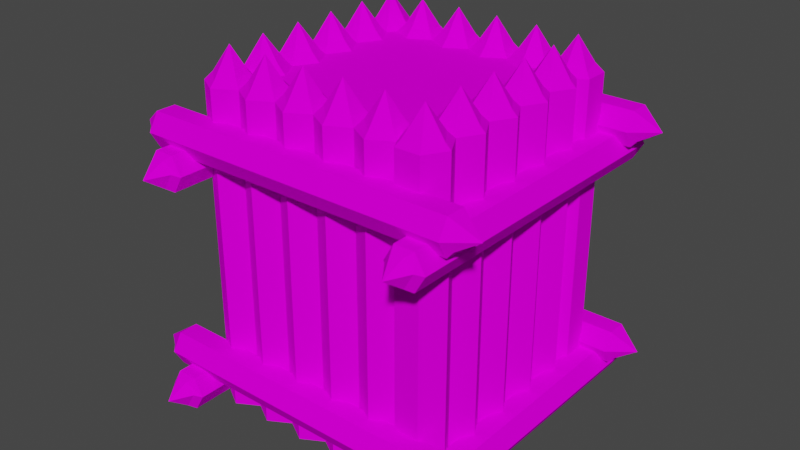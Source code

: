 # Source: LogBox.blend  (saved by Blender 2.80.75; exported with 4.5.12 LTS)
import bpy
from mathutils import Matrix  # noqa: F401  (used for matrix-valued properties, if any)

bpy.ops.wm.read_factory_settings(use_empty=True)
scene = bpy.context.scene
scene.name = 'Scene'

# ---- collections
col_collection = bpy.data.collections.new('Collection'); scene.collection.children.link(col_collection)

# ---- images (referenced by path relative to the original .blend; pixels are not part of the script)
import os
ASSET_DIR = os.environ.get("B2B_ASSET_DIR", "")  # directory of the original .blend (textures are referenced by path, not embedded)
HERE = os.path.dirname(os.path.abspath(__file__))  # packed textures are extracted next to this script under _unpacked/

def load_image(name, relpath, width, height, colorspace="sRGB"):
    """Load a texture the original file referenced (path relative to the .blend, or extracted next to this script)."""
    p = next((c for c in (os.path.join(HERE, relpath), os.path.join(ASSET_DIR, relpath)) if relpath and os.path.exists(c)), "")
    if p:
        img = bpy.data.images.load(p, check_existing=True)
        img.name = name
    else:  # same state as the original file: an image datablock whose file is absent (Cycles renders it pink)
        img = bpy.data.images.new(name, width, height)
        img.source = "FILE"
        img.filepath = "//" + (relpath or name)
    img.colorspace_settings.name = colorspace
    return img
img_colorpalette_png = load_image('ColorPalette.png', 'ColorPalette.png', 1024, 1024, 'sRGB')

# ---- materials (node trees are filled in below, after node groups)
mat_material = bpy.data.materials.new('Material')
mat_material.alpha_threshold = 0.0
mat_material.use_transparent_shadow = False
mat_material.line_color = (0.0, 0.0, 0.0, 1.0)

# ---- material node trees
mat_material.use_nodes = True; mat_material.node_tree.nodes.clear()
_N = mat_material.node_tree.nodes; _L = mat_material.node_tree.links
n0 = _N.new('ShaderNodeOutputMaterial'); n0.name = 'Material Output'; n0.location = (300, 300)
n1 = _N.new('ShaderNodeBsdfDiffuse'); n1.name = 'Diffuse BSDF'; n1.location = (10, 300)
n2 = _N.new('ShaderNodeTexImage'); n2.name = 'Image Texture'; n2.location = (-280, 280)
n2.image = img_colorpalette_png
_L.new(n1.outputs[0], n0.inputs[0])
_L.new(n2.outputs[0], n1.inputs[0])
n0.is_active_output = True

# ---- world
world_world = bpy.data.worlds.new('World'); scene.world = world_world
world_world.use_nodes = True; world_world.node_tree.nodes.clear()
_N = world_world.node_tree.nodes; _L = world_world.node_tree.links
n0 = _N.new('ShaderNodeOutputWorld'); n0.name = 'World Output'; n0.location = (300, 300)
n1 = _N.new('ShaderNodeBackground'); n1.name = 'Background'; n1.location = (10, 300)
n1.inputs[0].default_value = (0.05088, 0.05088, 0.05088, 1.0)
_L.new(n1.outputs[0], n0.inputs[0])
n0.is_active_output = True
world_world.color = (0.05088, 0.05088, 0.05088)
world_world.use_sun_shadow = False
world_world.sun_shadow_jitter_overblur = 0.0

# ---- meshes
me_cube = bpy.data.meshes.new('Cube')
me_cube.from_pydata([(0.45, 0.45, 1.25), (0.45, -0.45, 1.25), (-0.45, 0.45, 1.25), (-0.45, -0.45, 1.25)], [], [(0, 2, 3, 1)])
me_cube.polygons.foreach_set('use_smooth', [True] * 1)
_uv = me_cube.uv_layers.new(name='UVMap')
_uv.uv.foreach_set('vector', [0.08654, 0.9773, 0.07187, 0.9773, 0.07187, 0.9627, 0.08654, 0.9627])
me_cube.materials.append(mat_material)
me_cube.use_remesh_preserve_volume = False
me_cube.use_remesh_preserve_attributes = False
me_cube.use_mirror_vertex_groups = False
me_cube.update()
me_cylinder = bpy.data.meshes.new('Cylinder')
me_cylinder.from_pydata([(0.0, 0.1, 0.0), (0.0, 0.1, 1.3), (0.0866, 0.05, 0.0), (0.0866, 0.05, 1.3), (0.0866, -0.05, 0.0), (0.0866, -0.05, 1.3), (-8.742e-09, -0.1, 0.0), (-8.742e-09, -0.1, 1.3), (-0.0866, -0.05, 0.0), (-0.0866, -0.05, 1.3), (-0.0866, 0.05, 0.0), (-0.0866, 0.05, 1.3), (7.699e-08, -4.967e-09, 1.433), (0.05576, 0.03219, 1.336), (2.702e-08, 0.0649, 1.335), (0.06119, -0.03533, 1.329), (-0.001428, -0.07846, 1.321), (-0.05679, -0.03279, 1.334), (-0.06897, 0.03982, 1.32)], [], [(10, 11, 1, 0), (4, 5, 7, 6), (6, 7, 9, 8), (8, 9, 11, 10), (3, 1, 14, 13), (2, 3, 5, 4), (7, 5, 15, 16), (1, 11, 18, 14), (9, 7, 16, 17), (5, 3, 13, 15), (11, 9, 17, 18), (15, 13, 12), (0, 1, 3, 2), (13, 14, 12), (16, 15, 12), (17, 16, 12), (18, 17, 12), (14, 18, 12)])
_uv = me_cylinder.uv_layers.new(name='UVMap')
_uv.uv.foreach_set('vector', [0.1252, 0.966, 0.1463, 0.9728, 0.1417, 0.9643, 0.1252, 0.9791, 0.1481, 0.9791, 0.1271, 0.9722, 0.1315, 0.9809, 0.1481, 0.966, 0.1481, 0.966, 0.1315, 0.9809, 0.1412, 0.9811, 0.1366, 0.9594, 0.1366, 0.9594, 0.1412, 0.9811, 0.1463, 0.9728, 0.1252, 0.966, 0.1321, 0.9639, 0.1417, 0.9643, 0.1393, 0.9685, 0.1344, 0.9682, 0.1367, 0.9857, 0.1321, 0.9639, 0.1271, 0.9722, 0.1481, 0.9791, 0.1315, 0.9809, 0.1271, 0.9722, 0.1312, 0.9723, 0.1332, 0.9783, 0.1417, 0.9643, 0.1463, 0.9728, 0.1433, 0.9728, 0.1393, 0.9685, 0.1412, 0.9811, 0.1315, 0.9809, 0.1332, 0.9783, 0.1388, 0.9769, 0.1271, 0.9722, 0.1321, 0.9639, 0.1344, 0.9682, 0.1312, 0.9723, 0.1463, 0.9728, 0.1412, 0.9811, 0.1388, 0.9769, 0.1433, 0.9728, 0.2016, 0.9835, 0.1912, 0.9884, 0.1912, 0.9775, 0.1252, 0.9791, 0.1417, 0.9643, 0.1321, 0.9639, 0.1367, 0.9857, 0.1912, 0.9884, 0.1816, 0.983, 0.1912, 0.9775, 0.2027, 0.9706, 0.2016, 0.9835, 0.1912, 0.9775, 0.1912, 0.9663, 0.2027, 0.9706, 0.1912, 0.9775, 0.1794, 0.9707, 0.1912, 0.9663, 0.1912, 0.9775, 0.1816, 0.983, 0.1794, 0.9707, 0.1912, 0.9775])
me_cylinder.materials.append(mat_material)
me_cylinder.use_remesh_preserve_volume = False
me_cylinder.use_remesh_preserve_attributes = False
me_cylinder.use_mirror_vertex_groups = False
me_cylinder.update()
me_cylinder_003 = bpy.data.meshes.new('Cylinder.003')
me_cylinder_003.from_pydata([(-1.177, -0.07156, -0.2337), (-1.107, -0.03156, 1.054), (-1.177, -0.1516, -0.2337), (-1.038, -0.07156, 1.054), (-1.107, -0.1916, -0.2337), (-1.038, -0.1516, 1.054), (-1.038, -0.1516, -0.2337), (-1.107, -0.1916, 1.054), (-1.038, -0.07156, -0.2337), (-1.177, -0.1516, 1.054), (-1.107, -0.03156, -0.2337), (-1.177, -0.07156, 1.054), (-1.107, -0.1116, 1.154), (-1.107, -0.1116, -0.3337), (-1.277, 1.084, -0.07156), (-1.207, -0.2038, -0.03156), (-1.277, 1.084, -0.1516), (-1.138, -0.2038, -0.07156), (-1.207, 1.084, -0.1916), (-1.138, -0.2038, -0.1516), (-1.138, 1.084, -0.1516), (-1.207, -0.2038, -0.1916), (-1.138, 1.084, -0.07156), (-1.277, -0.2038, -0.1516), (-1.207, 1.084, -0.03156), (-1.277, -0.2038, -0.07156), (-1.207, -0.3038, -0.1116), (-1.207, 1.184, -0.1116), (-1.277, 1.084, 0.9216), (-1.207, -0.2038, 0.8816), (-1.277, 1.084, 1.002), (-1.138, -0.2038, 0.9216), (-1.207, 1.084, 1.042), (-1.138, -0.2038, 1.002), (-1.138, 1.084, 1.002), (-1.207, -0.2038, 1.042), (-1.138, 1.084, 0.9216), (-1.277, -0.2038, 1.002), (-1.207, 1.084, 0.8816), (-1.277, -0.2038, 0.9216), (-1.207, -0.3038, 0.9616), (-1.207, 1.184, 0.9616), (-1.177, 0.9216, -0.2337), (-1.107, 0.8816, 1.054), (-1.177, 1.002, -0.2337), (-1.038, 0.9216, 1.054), (-1.107, 1.042, -0.2337), (-1.038, 1.002, 1.054), (-1.038, 1.002, -0.2337), (-1.107, 1.042, 1.054), (-1.038, 0.9216, -0.2337), (-1.177, 1.002, 1.054), (-1.107, 0.8816, -0.2337), (-1.177, 0.9216, 1.054), (-1.107, 0.9616, 1.154), (-1.107, 0.9616, -0.3337), (-0.3567, 1.084, -0.07156), (-0.2875, -0.2038, -0.03156), (-0.3567, 1.084, -0.1516), (-0.2182, -0.2038, -0.07156), (-0.2875, 1.084, -0.1916), (-0.2182, -0.2038, -0.1516), (-0.2182, 1.084, -0.1516), (-0.2875, -0.2038, -0.1916), (-0.2182, 1.084, -0.07156), (-0.3567, -0.2038, -0.1516), (-0.2875, 1.084, -0.03156), (-0.3567, -0.2038, -0.07156), (-0.2875, -0.3038, -0.1116), (-0.2875, 1.184, -0.1116), (-0.3567, 1.084, 0.9216), (-0.2875, -0.2038, 0.8816), (-0.3567, 1.084, 1.002), (-0.2182, -0.2038, 0.9216), (-0.2875, 1.084, 1.042), (-0.2182, -0.2038, 1.002), (-0.2182, 1.084, 1.002), (-0.2875, -0.2038, 1.042), (-0.2182, 1.084, 0.9216), (-0.3567, -0.2038, 1.002), (-0.2875, 1.084, 0.8816), (-0.3567, -0.2038, 0.9216), (-0.2875, -0.3038, 0.9616), (-0.2875, 1.184, 0.9616), (-0.2567, -0.07156, -0.2337), (-0.1875, -0.03156, 1.054), (-0.2567, -0.1516, -0.2337), (-0.1182, -0.07156, 1.054), (-0.1875, -0.1916, -0.2337), (-0.1182, -0.1516, 1.054), (-0.1182, -0.1516, -0.2337), (-0.1875, -0.1916, 1.054), (-0.1182, -0.07156, -0.2337), (-0.2567, -0.1516, 1.054), (-0.1875, -0.03156, -0.2337), (-0.2567, -0.07156, 1.054), (-0.1875, -0.1116, 1.154), (-0.1875, -0.1116, -0.3337), (-0.2567, 0.9216, -0.2337), (-0.1875, 0.8816, 1.054), (-0.2567, 1.002, -0.2337), (-0.1182, 0.9216, 1.054), (-0.1875, 1.042, -0.2337), (-0.1182, 1.002, 1.054), (-0.1182, 1.002, -0.2337), (-0.1875, 1.042, 1.054), (-0.1182, 0.9216, -0.2337), (-0.2567, 1.002, 1.054), (-0.1875, 0.8816, -0.2337), (-0.2567, 0.9216, 1.054), (-0.1875, 0.9616, 1.154), (-0.1875, 0.9616, -0.3337), (-1.065, -0.07484, 1.077), (-1.107, -0.0466, 1.073), (-1.054, -0.1299, 1.077), (-1.164, -0.07908, -0.2525), (-1.118, -0.05648, -0.2572), (-1.118, -0.1666, 1.077), (-1.16, -0.1299, -0.2572), (-1.118, -0.1666, -0.2572), (-1.16, -0.1299, 1.077), (-1.054, -0.1299, -0.2572), (-1.065, -0.07484, -0.2572), (-1.164, -0.07908, 1.073), (-1.154, -0.2273, -0.0932), (-1.218, -0.2273, -0.05648), (-1.165, -0.2273, -0.1483), (-1.25, 1.123, -0.08708), (-1.218, 1.107, -0.05648), (-1.207, -0.2226, -0.1765), (-1.25, 1.123, -0.136), (-1.218, 1.107, -0.1666), (-1.264, -0.2226, -0.144), (-1.165, 1.107, -0.1483), (-1.165, 1.123, -0.08708), (-1.264, -0.2226, -0.07908), (-1.165, -0.2273, 0.9248), (-1.207, -0.2226, 0.8966), (-1.154, -0.2273, 0.9799), (-1.25, 1.123, 0.9371), (-1.218, 1.107, 0.9065), (-1.218, -0.2273, 1.017), (-1.25, 1.123, 0.986), (-1.218, 1.107, 1.017), (-1.264, -0.2226, 0.994), (-1.165, 1.123, 0.986), (-1.165, 1.107, 0.9248), (-1.264, -0.2226, 0.9291), (-1.054, 0.9432, 1.077), (-1.118, 0.9065, 1.077), (-1.065, 0.9983, 1.077), (-1.16, 0.9432, -0.2572), (-1.118, 0.9065, -0.2572), (-1.107, 1.027, 1.073), (-1.164, 0.994, -0.2525), (-1.118, 1.017, -0.2572), (-1.164, 0.994, 1.073), (-1.065, 0.9983, -0.2572), (-1.054, 0.9432, -0.2572), (-1.16, 0.9432, 1.077), (-0.2981, -0.2273, -0.05648), (-0.2451, -0.2273, -0.1483), (-0.3299, 1.123, -0.08708), (-0.2981, 1.107, -0.05648), (-0.2875, -0.2226, -0.1765), (-0.3299, 1.123, -0.136), (-0.2981, 1.107, -0.1666), (-0.3437, -0.2226, -0.144), (-0.2451, 1.107, -0.1483), (-0.2451, 1.123, -0.08708), (-0.3437, -0.2226, -0.07908), (-0.2451, -0.2273, 0.9248), (-0.2875, -0.2226, 0.8966), (-0.2345, -0.2273, 0.9799), (-0.3299, 1.123, 0.9371), (-0.2981, 1.107, 0.9065), (-0.2981, -0.2273, 1.017), (-0.3299, 1.123, 0.986), (-0.2981, 1.107, 1.017), (-0.3437, -0.2226, 0.994), (-0.2451, 1.123, 0.986), (-0.2451, 1.107, 0.9248), (-0.3437, -0.2226, 0.9291), (-0.1451, -0.07484, 1.077), (-0.1875, -0.0466, 1.073), (-0.1345, -0.1299, 1.077), (-0.2437, -0.07908, -0.2525), (-0.1981, -0.05648, -0.2572), (-0.1981, -0.1666, 1.077), (-0.2405, -0.1299, -0.2572), (-0.1981, -0.1666, -0.2572), (-0.2405, -0.1299, 1.077), (-0.1345, -0.1299, -0.2572), (-0.1451, -0.07484, -0.2572), (-0.2437, -0.07908, 1.073), (-0.1345, 0.9432, 1.077), (-0.1981, 0.9065, 1.077), (-0.1451, 0.9983, 1.077), (-0.2405, 0.9432, -0.2572), (-0.1981, 0.9065, -0.2572), (-0.1875, 1.027, 1.073), (-0.2437, 0.994, -0.2525), (-0.1981, 1.017, -0.2572), (-0.2437, 0.994, 1.073), (-0.1451, 0.9983, -0.2572), (-0.1345, 0.9432, -0.2572), (-0.2405, 0.9432, 1.077), (-0.2423, -0.2387, -0.0855)], [], [(2, 118, 119, 4), (10, 116, 115, 0), (4, 119, 121, 6), (3, 1, 113, 112), (8, 122, 116, 10), (0, 115, 118, 2), (6, 121, 122, 8), (7, 5, 114, 117), (1, 11, 123, 113), (9, 7, 117, 120), (5, 3, 112, 114), (11, 9, 120, 123), (9, 2, 4, 7), (1, 10, 0, 11), (16, 130, 131, 18), (17, 22, 24, 15), (18, 131, 133, 20), (17, 15, 125, 124), (22, 134, 128, 24), (14, 127, 130, 16), (20, 133, 134, 22), (21, 19, 126, 129), (15, 25, 135, 125), (23, 21, 129, 132), (19, 17, 124, 126), (25, 23, 132, 135), (23, 16, 18, 21), (15, 24, 14, 25), (30, 32, 143, 142), (38, 28, 139, 140), (32, 34, 145, 143), (31, 136, 137, 29), (36, 38, 140, 146), (28, 30, 142, 139), (34, 36, 146, 145), (35, 141, 138, 33), (29, 137, 147, 39), (37, 144, 141, 35), (33, 138, 136, 31), (39, 147, 144, 37), (35, 32, 30, 37), (44, 46, 155, 154), (52, 42, 151, 152), (46, 48, 157, 155), (45, 148, 149, 43), (50, 52, 152, 158), (42, 44, 154, 151), (48, 50, 158, 157), (49, 153, 150, 47), (43, 149, 159, 53), (51, 156, 153, 49), (47, 150, 148, 45), (53, 159, 156, 51), (49, 46, 44, 51), (160, 68, 207), (58, 165, 166, 60), (66, 163, 162, 56), (60, 166, 168, 62), (64, 169, 163, 66), (56, 162, 165, 58), (62, 168, 169, 64), (63, 61, 161, 164), (57, 67, 170, 160), (65, 63, 164, 167), (67, 65, 167, 170), (65, 58, 60, 63), (57, 66, 56, 67), (59, 207, 161, 61), (72, 74, 178, 177), (80, 70, 174, 175), (74, 76, 180, 178), (73, 171, 172, 71), (78, 80, 175, 181), (70, 72, 177, 174), (76, 78, 181, 180), (77, 176, 173, 75), (71, 172, 182, 81), (79, 179, 176, 77), (75, 173, 171, 73), (81, 182, 179, 79), (77, 74, 72, 79), (86, 189, 190, 88), (94, 187, 186, 84), (88, 190, 192, 90), (87, 85, 184, 183), (92, 193, 187, 94), (84, 186, 189, 86), (90, 192, 193, 92), (91, 89, 185, 188), (95, 84, 86, 93), (93, 91, 188, 191), (89, 87, 183, 185), (95, 93, 191, 194), (93, 86, 88, 91), (85, 94, 84, 95), (100, 102, 202, 201), (108, 98, 198, 199), (102, 104, 204, 202), (101, 195, 196, 99), (106, 108, 199, 205), (98, 100, 201, 198), (104, 106, 205, 204), (105, 200, 197, 103), (99, 196, 206, 109), (107, 203, 200, 105), (103, 197, 195, 101), (109, 206, 203, 107), (105, 102, 100, 107), (114, 112, 12), (3, 8, 10, 1), (112, 113, 12), (11, 0, 2, 9), (117, 114, 12), (115, 13, 118), (116, 13, 115), (5, 6, 8, 3), (120, 117, 12), (118, 13, 119), (7, 4, 6, 5), (119, 13, 121), (123, 120, 12), (121, 13, 122), (122, 13, 116), (113, 123, 12), (126, 124, 26), (128, 27, 127), (124, 125, 26), (25, 14, 16, 23), (129, 126, 26), (127, 27, 130), (19, 20, 22, 17), (132, 129, 26), (130, 27, 131), (21, 18, 20, 19), (131, 27, 133), (135, 132, 26), (133, 27, 134), (134, 27, 128), (125, 135, 26), (136, 40, 137), (29, 38, 36, 31), (137, 40, 147), (39, 28, 38, 29), (138, 40, 136), (37, 30, 28, 39), (140, 139, 41), (31, 36, 34, 33), (146, 140, 41), (141, 40, 138), (33, 34, 32, 35), (139, 142, 41), (142, 143, 41), (144, 40, 141), (143, 145, 41), (145, 146, 41), (147, 40, 144), (148, 54, 149), (43, 52, 50, 45), (149, 54, 159), (53, 42, 52, 43), (150, 54, 148), (51, 44, 42, 53), (152, 151, 55), (45, 50, 48, 47), (158, 152, 55), (153, 54, 150), (47, 48, 46, 49), (151, 154, 55), (154, 155, 55), (156, 54, 153), (155, 157, 55), (157, 158, 55), (159, 54, 156), (59, 64, 66, 57), (67, 56, 58, 65), (164, 161, 68), (162, 69, 165), (163, 69, 162), (61, 62, 64, 59), (167, 164, 68), (165, 69, 166), (63, 60, 62, 61), (166, 69, 168), (170, 167, 68), (168, 69, 169), (169, 69, 163), (160, 170, 68), (171, 82, 172), (71, 80, 78, 73), (172, 82, 182), (81, 70, 80, 71), (173, 82, 171), (79, 72, 70, 81), (175, 174, 83), (73, 78, 76, 75), (181, 175, 83), (176, 82, 173), (75, 76, 74, 77), (174, 177, 83), (177, 178, 83), (179, 82, 176), (178, 180, 83), (180, 181, 83), (182, 82, 179), (185, 183, 96), (87, 92, 94, 85), (183, 184, 96), (194, 96, 184), (188, 185, 96), (186, 97, 189), (187, 97, 186), (89, 90, 92, 87), (191, 188, 96), (189, 97, 190), (91, 88, 90, 89), (190, 97, 192), (194, 191, 96), (192, 97, 193), (193, 97, 187), (195, 110, 196), (99, 108, 106, 101), (196, 110, 206), (109, 98, 108, 99), (197, 110, 195), (107, 100, 98, 109), (199, 198, 111), (101, 106, 104, 103), (205, 199, 111), (200, 110, 197), (103, 104, 102, 105), (198, 201, 111), (201, 202, 111), (203, 110, 200), (202, 204, 111), (204, 205, 111), (206, 110, 203), (184, 85, 95, 194), (161, 207, 68), (207, 59, 57, 160), (127, 14, 24, 128)])
_uv = me_cylinder_003.uv_layers.new(name='UVMap')
_uv.uv.foreach_set('vector', [0.1298, 0.9725, 0.1301, 0.973, 0.1296, 0.9735, 0.129, 0.9736, 0.1317, 0.9739, 0.1311, 0.9737, 0.1308, 0.973, 0.1311, 0.9727, 0.129, 0.9736, 0.1296, 0.9735, 0.13, 0.9744, 0.1295, 0.9748, 0.1305, 0.9719, 0.1289, 0.9727, 0.1281, 0.9722, 0.1299, 0.9704, 0.1309, 0.975, 0.1308, 0.9744, 0.1311, 0.9737, 0.1317, 0.9739, 0.1311, 0.9727, 0.1308, 0.973, 0.1301, 0.973, 0.1298, 0.9725, 0.1295, 0.9748, 0.13, 0.9744, 0.1308, 0.9744, 0.1309, 0.975, 0.1316, 0.9746, 0.1318, 0.973, 0.133, 0.9719, 0.1329, 0.976, 0.1289, 0.9727, 0.1287, 0.9745, 0.1281, 0.9748, 0.1281, 0.9722, 0.1302, 0.9755, 0.1316, 0.9746, 0.1329, 0.976, 0.1294, 0.9768, 0.1318, 0.973, 0.1305, 0.9719, 0.1299, 0.9704, 0.133, 0.9719, 0.1287, 0.9745, 0.1302, 0.9755, 0.1294, 0.9768, 0.1281, 0.9748, 0.1302, 0.9755, 0.1298, 0.9725, 0.129, 0.9736, 0.1316, 0.9746, 0.1289, 0.9727, 0.1317, 0.9739, 0.1311, 0.9727, 0.1287, 0.9745, 0.1365, 0.9674, 0.1358, 0.9673, 0.1358, 0.9667, 0.136, 0.9662, 0.1366, 0.9682, 0.1339, 0.9671, 0.1344, 0.9684, 0.1368, 0.9665, 0.136, 0.9662, 0.1358, 0.9667, 0.135, 0.9665, 0.1347, 0.9661, 0.1366, 0.9682, 0.1368, 0.9665, 0.1381, 0.9653, 0.1379, 0.9696, 0.1339, 0.9671, 0.1346, 0.9672, 0.1349, 0.968, 0.1344, 0.9684, 0.1358, 0.9685, 0.1355, 0.9678, 0.1358, 0.9673, 0.1365, 0.9674, 0.1347, 0.9661, 0.135, 0.9665, 0.1346, 0.9672, 0.1339, 0.9671, 0.1337, 0.968, 0.1351, 0.969, 0.1343, 0.9704, 0.133, 0.9684, 0.1368, 0.9665, 0.1353, 0.9655, 0.1354, 0.9645, 0.1381, 0.9653, 0.1337, 0.9663, 0.1337, 0.968, 0.133, 0.9684, 0.133, 0.9658, 0.1351, 0.969, 0.1366, 0.9682, 0.1379, 0.9696, 0.1343, 0.9704, 0.1353, 0.9655, 0.1337, 0.9663, 0.133, 0.9658, 0.1354, 0.9645, 0.1337, 0.9663, 0.1365, 0.9674, 0.136, 0.9662, 0.1337, 0.968, 0.1368, 0.9665, 0.1344, 0.9684, 0.1358, 0.9685, 0.1353, 0.9655, 0.1404, 0.9672, 0.1418, 0.9672, 0.1414, 0.9677, 0.1408, 0.9679, 0.1405, 0.9696, 0.1397, 0.9684, 0.1405, 0.9684, 0.1406, 0.969, 0.1418, 0.9672, 0.1424, 0.9683, 0.1417, 0.9684, 0.1414, 0.9677, 0.141, 0.9666, 0.1415, 0.965, 0.1435, 0.9668, 0.1426, 0.9674, 0.1419, 0.9695, 0.1405, 0.9696, 0.1406, 0.969, 0.1414, 0.9691, 0.1397, 0.9684, 0.1404, 0.9672, 0.1408, 0.9679, 0.1405, 0.9684, 0.1424, 0.9683, 0.1419, 0.9695, 0.1414, 0.9691, 0.1417, 0.9684, 0.1398, 0.9693, 0.1385, 0.9706, 0.1385, 0.9665, 0.1396, 0.9676, 0.1426, 0.9674, 0.1435, 0.9668, 0.1436, 0.9696, 0.1427, 0.9692, 0.1412, 0.9701, 0.1412, 0.971, 0.1385, 0.9706, 0.1398, 0.9693, 0.1396, 0.9676, 0.1385, 0.9665, 0.1415, 0.965, 0.141, 0.9666, 0.1427, 0.9692, 0.1436, 0.9696, 0.1412, 0.971, 0.1412, 0.9701, 0.1398, 0.9693, 0.1418, 0.9672, 0.1404, 0.9672, 0.1412, 0.9701, 0.135, 0.9749, 0.1342, 0.9738, 0.1348, 0.9739, 0.1352, 0.9745, 0.1369, 0.9736, 0.1363, 0.9748, 0.1359, 0.9744, 0.1364, 0.9738, 0.1342, 0.9738, 0.1348, 0.9726, 0.135, 0.9731, 0.1348, 0.9739, 0.1343, 0.9746, 0.133, 0.976, 0.133, 0.9719, 0.1341, 0.973, 0.1362, 0.9725, 0.1369, 0.9736, 0.1364, 0.9738, 0.1358, 0.973, 0.1363, 0.9748, 0.135, 0.9749, 0.1352, 0.9745, 0.1359, 0.9744, 0.1348, 0.9726, 0.1362, 0.9725, 0.1358, 0.973, 0.135, 0.9731, 0.1372, 0.9744, 0.1379, 0.9747, 0.1365, 0.9768, 0.1358, 0.9755, 0.1341, 0.973, 0.133, 0.9719, 0.1359, 0.9704, 0.1354, 0.9719, 0.137, 0.9727, 0.1378, 0.9721, 0.1379, 0.9747, 0.1372, 0.9744, 0.1358, 0.9755, 0.1365, 0.9768, 0.133, 0.976, 0.1343, 0.9746, 0.1354, 0.9719, 0.1359, 0.9704, 0.1378, 0.9721, 0.137, 0.9727, 0.1372, 0.9744, 0.1342, 0.9738, 0.135, 0.9749, 0.137, 0.9727, 0.1838, 0.9602, 0.1808, 0.9619, 0.1802, 0.9588, 0.1406, 0.9809, 0.1407, 0.9802, 0.1413, 0.9802, 0.1418, 0.9804, 0.1398, 0.9788, 0.1401, 0.9793, 0.1403, 0.9798, 0.1396, 0.9801, 0.1418, 0.9804, 0.1413, 0.9802, 0.1415, 0.9795, 0.142, 0.9792, 0.1411, 0.9784, 0.1409, 0.9791, 0.1401, 0.9793, 0.1398, 0.9788, 0.1396, 0.9801, 0.1403, 0.9798, 0.1407, 0.9802, 0.1406, 0.9809, 0.142, 0.9792, 0.1415, 0.9795, 0.1409, 0.9791, 0.1411, 0.9784, 0.1402, 0.9781, 0.1392, 0.9794, 0.1379, 0.9787, 0.1399, 0.9774, 0.1415, 0.9812, 0.1426, 0.9799, 0.1436, 0.98, 0.1426, 0.9826, 0.1419, 0.9783, 0.1402, 0.9781, 0.1399, 0.9774, 0.1424, 0.9776, 0.1426, 0.9799, 0.1419, 0.9783, 0.1424, 0.9776, 0.1436, 0.98, 0.1419, 0.9783, 0.1406, 0.9809, 0.1418, 0.9804, 0.1402, 0.9781, 0.1415, 0.9812, 0.1398, 0.9788, 0.1396, 0.9801, 0.1426, 0.9799, 0.1399, 0.9809, 0.1379, 0.9832, 0.1379, 0.9787, 0.1392, 0.9794, 0.1296, 0.9795, 0.131, 0.9795, 0.1306, 0.9799, 0.13, 0.9801, 0.1297, 0.9819, 0.1289, 0.9807, 0.1297, 0.9806, 0.1298, 0.9813, 0.131, 0.9795, 0.1316, 0.9806, 0.1309, 0.9806, 0.1306, 0.9799, 0.1302, 0.9788, 0.1307, 0.9772, 0.1327, 0.9791, 0.1318, 0.9796, 0.1311, 0.9818, 0.1297, 0.9819, 0.1298, 0.9813, 0.1306, 0.9814, 0.1289, 0.9807, 0.1296, 0.9795, 0.13, 0.9801, 0.1297, 0.9806, 0.1316, 0.9806, 0.1311, 0.9818, 0.1306, 0.9814, 0.1309, 0.9806, 0.129, 0.9815, 0.1277, 0.9828, 0.1277, 0.9788, 0.1288, 0.9799, 0.1318, 0.9796, 0.1327, 0.9791, 0.1328, 0.9819, 0.1319, 0.9815, 0.1304, 0.9824, 0.1304, 0.9832, 0.1277, 0.9828, 0.129, 0.9815, 0.1288, 0.9799, 0.1277, 0.9788, 0.1307, 0.9772, 0.1302, 0.9788, 0.1319, 0.9815, 0.1328, 0.9819, 0.1304, 0.9832, 0.1304, 0.9824, 0.129, 0.9815, 0.131, 0.9795, 0.1296, 0.9795, 0.1304, 0.9824, 0.1416, 0.9755, 0.1412, 0.975, 0.1418, 0.9745, 0.1423, 0.9745, 0.1397, 0.9741, 0.1403, 0.9743, 0.1405, 0.975, 0.1402, 0.9754, 0.1423, 0.9745, 0.1418, 0.9745, 0.1414, 0.9736, 0.1419, 0.9733, 0.1409, 0.976, 0.1425, 0.9753, 0.1431, 0.9758, 0.1414, 0.9774, 0.1405, 0.9731, 0.1406, 0.9737, 0.1403, 0.9743, 0.1397, 0.9741, 0.1402, 0.9754, 0.1405, 0.975, 0.1412, 0.975, 0.1416, 0.9755, 0.1419, 0.9733, 0.1414, 0.9736, 0.1406, 0.9737, 0.1405, 0.9731, 0.1398, 0.9733, 0.1395, 0.975, 0.1384, 0.9761, 0.1384, 0.972, 0.1427, 0.9735, 0.1402, 0.9754, 0.1416, 0.9755, 0.1413, 0.9725, 0.1413, 0.9725, 0.1398, 0.9733, 0.1384, 0.972, 0.142, 0.971, 0.1395, 0.975, 0.1409, 0.976, 0.1414, 0.9774, 0.1384, 0.9761, 0.1427, 0.9735, 0.1413, 0.9725, 0.142, 0.971, 0.1436, 0.9732, 0.1413, 0.9725, 0.1416, 0.9755, 0.1423, 0.9745, 0.1398, 0.9733, 0.1425, 0.9753, 0.1397, 0.9741, 0.1402, 0.9754, 0.1427, 0.9735, 0.1346, 0.9812, 0.134, 0.9799, 0.1346, 0.9801, 0.1348, 0.9808, 0.1367, 0.9803, 0.1359, 0.9813, 0.1355, 0.9808, 0.1361, 0.9803, 0.134, 0.9799, 0.1349, 0.9789, 0.1349, 0.9795, 0.1346, 0.9801, 0.1339, 0.9808, 0.1328, 0.9819, 0.1328, 0.9778, 0.1341, 0.9792, 0.1362, 0.9791, 0.1367, 0.9803, 0.1361, 0.9803, 0.1357, 0.9794, 0.1359, 0.9813, 0.1346, 0.9812, 0.1348, 0.9808, 0.1355, 0.9808, 0.1349, 0.9789, 0.1362, 0.9791, 0.1357, 0.9794, 0.1349, 0.9795, 0.1368, 0.9811, 0.1374, 0.9816, 0.1357, 0.9832, 0.1352, 0.9818, 0.1341, 0.9792, 0.1328, 0.9778, 0.1364, 0.9768, 0.1356, 0.9783, 0.137, 0.9794, 0.1379, 0.979, 0.1374, 0.9816, 0.1368, 0.9811, 0.1352, 0.9818, 0.1357, 0.9832, 0.1328, 0.9819, 0.1339, 0.9808, 0.1356, 0.9783, 0.1364, 0.9768, 0.1379, 0.979, 0.137, 0.9794, 0.1368, 0.9811, 0.134, 0.9799, 0.1346, 0.9812, 0.137, 0.9794, 0.1974, 0.9746, 0.2007, 0.9732, 0.2002, 0.9768, 0.1305, 0.9719, 0.1309, 0.975, 0.1317, 0.9739, 0.1289, 0.9727, 0.2007, 0.9732, 0.2037, 0.9747, 0.2002, 0.9768, 0.1287, 0.9745, 0.1311, 0.9727, 0.1298, 0.9725, 0.1302, 0.9755, 0.1974, 0.9791, 0.1974, 0.9746, 0.2002, 0.9768, 0.203, 0.9662, 0.1995, 0.9684, 0.1999, 0.9648, 0.203, 0.9696, 0.1995, 0.9684, 0.203, 0.9662, 0.1318, 0.973, 0.1295, 0.9748, 0.1309, 0.975, 0.1305, 0.9719, 0.2007, 0.9804, 0.1974, 0.9791, 0.2002, 0.9768, 0.1999, 0.9648, 0.1995, 0.9684, 0.1966, 0.9663, 0.1316, 0.9746, 0.129, 0.9736, 0.1295, 0.9748, 0.1318, 0.973, 0.1966, 0.9663, 0.1995, 0.9684, 0.1968, 0.9708, 0.2037, 0.9789, 0.2007, 0.9804, 0.2002, 0.9768, 0.1968, 0.9708, 0.1995, 0.9684, 0.2002, 0.972, 0.2002, 0.972, 0.1995, 0.9684, 0.203, 0.9696, 0.2037, 0.9747, 0.2037, 0.9789, 0.2002, 0.9768, 0.1879, 0.9725, 0.1846, 0.9712, 0.1874, 0.9689, 0.193, 0.9714, 0.1938, 0.9679, 0.1955, 0.9702, 0.1846, 0.9712, 0.1845, 0.9667, 0.1874, 0.9689, 0.1353, 0.9655, 0.1358, 0.9685, 0.1365, 0.9674, 0.1337, 0.9663, 0.1909, 0.971, 0.1879, 0.9725, 0.1874, 0.9689, 0.1955, 0.9702, 0.1938, 0.9679, 0.1966, 0.9675, 0.1351, 0.969, 0.1347, 0.9661, 0.1339, 0.9671, 0.1366, 0.9682, 0.1909, 0.9668, 0.1909, 0.971, 0.1874, 0.9689, 0.1966, 0.9675, 0.1938, 0.9679, 0.1956, 0.9649, 0.1337, 0.968, 0.136, 0.9662, 0.1347, 0.9661, 0.1351, 0.969, 0.1956, 0.9649, 0.1938, 0.9679, 0.1922, 0.9648, 0.1872, 0.9648, 0.1909, 0.9668, 0.1874, 0.9689, 0.1922, 0.9648, 0.1938, 0.9679, 0.1909, 0.9683, 0.1909, 0.9683, 0.1938, 0.9679, 0.193, 0.9714, 0.1845, 0.9667, 0.1872, 0.9648, 0.1874, 0.9689, 0.1944, 0.9648, 0.1939, 0.9612, 0.1974, 0.9633, 0.1426, 0.9674, 0.1405, 0.9696, 0.1419, 0.9695, 0.141, 0.9666, 0.1974, 0.9633, 0.1939, 0.9612, 0.1974, 0.9591, 0.1427, 0.9692, 0.1397, 0.9684, 0.1405, 0.9696, 0.1426, 0.9674, 0.1911, 0.9635, 0.1939, 0.9612, 0.1944, 0.9648, 0.1412, 0.9701, 0.1404, 0.9672, 0.1397, 0.9684, 0.1427, 0.9692, 0.1992, 0.9879, 0.1974, 0.9855, 0.2, 0.9842, 0.141, 0.9666, 0.1419, 0.9695, 0.1424, 0.9683, 0.1396, 0.9676, 0.2027, 0.9868, 0.1992, 0.9879, 0.2, 0.9842, 0.1909, 0.959, 0.1939, 0.9612, 0.1911, 0.9635, 0.1396, 0.9676, 0.1424, 0.9683, 0.1418, 0.9672, 0.1398, 0.9693, 0.1974, 0.9855, 0.1975, 0.9825, 0.2, 0.9842, 0.1975, 0.9825, 0.1996, 0.9804, 0.2, 0.9842, 0.1936, 0.9571, 0.1939, 0.9612, 0.1909, 0.959, 0.1996, 0.9804, 0.2027, 0.9828, 0.2, 0.9842, 0.2027, 0.9828, 0.2027, 0.9868, 0.2, 0.9842, 0.1974, 0.9591, 0.1939, 0.9612, 0.1936, 0.9571, 0.1845, 0.981, 0.1873, 0.9833, 0.1845, 0.9855, 0.1341, 0.973, 0.1369, 0.9736, 0.1362, 0.9725, 0.1343, 0.9746, 0.1845, 0.9855, 0.1873, 0.9833, 0.1878, 0.9869, 0.1354, 0.9719, 0.1363, 0.9748, 0.1369, 0.9736, 0.1341, 0.973, 0.1878, 0.9797, 0.1873, 0.9833, 0.1845, 0.981, 0.137, 0.9727, 0.135, 0.9749, 0.1363, 0.9748, 0.1354, 0.9719, 0.1761, 0.9743, 0.1794, 0.9728, 0.179, 0.9764, 0.1343, 0.9746, 0.1362, 0.9725, 0.1348, 0.9726, 0.1358, 0.9755, 0.1763, 0.9788, 0.1761, 0.9743, 0.179, 0.9764, 0.1908, 0.9812, 0.1873, 0.9833, 0.1878, 0.9797, 0.1358, 0.9755, 0.1348, 0.9726, 0.1342, 0.9738, 0.1372, 0.9744, 0.1794, 0.9728, 0.1825, 0.9742, 0.179, 0.9764, 0.1825, 0.9742, 0.1825, 0.9776, 0.179, 0.9764, 0.1908, 0.9854, 0.1873, 0.9833, 0.1908, 0.9812, 0.1825, 0.9776, 0.1797, 0.98, 0.179, 0.9764, 0.1797, 0.98, 0.1763, 0.9788, 0.179, 0.9764, 0.1878, 0.9869, 0.1873, 0.9833, 0.1908, 0.9854, 0.1399, 0.9809, 0.1411, 0.9784, 0.1398, 0.9788, 0.1415, 0.9812, 0.1426, 0.9799, 0.1396, 0.9801, 0.1406, 0.9809, 0.1419, 0.9783, 0.1776, 0.9644, 0.1773, 0.9612, 0.1808, 0.9619, 0.1911, 0.9825, 0.1935, 0.9842, 0.1909, 0.9855, 0.1932, 0.9804, 0.1935, 0.9842, 0.1911, 0.9825, 0.1392, 0.9794, 0.142, 0.9792, 0.1411, 0.9784, 0.1399, 0.9809, 0.1814, 0.9658, 0.1776, 0.9644, 0.1808, 0.9619, 0.1909, 0.9855, 0.1935, 0.9842, 0.1928, 0.9878, 0.1402, 0.9781, 0.1418, 0.9804, 0.142, 0.9792, 0.1392, 0.9794, 0.1928, 0.9878, 0.1935, 0.9842, 0.1963, 0.9867, 0.1845, 0.9633, 0.1814, 0.9658, 0.1808, 0.9619, 0.1963, 0.9867, 0.1935, 0.9842, 0.1963, 0.9828, 0.1963, 0.9828, 0.1935, 0.9842, 0.1932, 0.9804, 0.1838, 0.9602, 0.1845, 0.9633, 0.1808, 0.9619, 0.1879, 0.9648, 0.1874, 0.9612, 0.1909, 0.9633, 0.1318, 0.9796, 0.1297, 0.9819, 0.1311, 0.9818, 0.1302, 0.9788, 0.1909, 0.9633, 0.1874, 0.9612, 0.1909, 0.9591, 0.1319, 0.9815, 0.1289, 0.9807, 0.1297, 0.9819, 0.1318, 0.9796, 0.1846, 0.9635, 0.1874, 0.9612, 0.1879, 0.9648, 0.1304, 0.9824, 0.1296, 0.9795, 0.1289, 0.9807, 0.1319, 0.9815, 0.1779, 0.9874, 0.1761, 0.9851, 0.1787, 0.9837, 0.1302, 0.9788, 0.1311, 0.9818, 0.1316, 0.9806, 0.1288, 0.9799, 0.1814, 0.9863, 0.1779, 0.9874, 0.1787, 0.9837, 0.1845, 0.959, 0.1874, 0.9612, 0.1846, 0.9635, 0.1288, 0.9799, 0.1316, 0.9806, 0.131, 0.9795, 0.129, 0.9815, 0.1761, 0.9851, 0.1762, 0.9821, 0.1787, 0.9837, 0.1762, 0.9821, 0.1783, 0.98, 0.1787, 0.9837, 0.1872, 0.9571, 0.1874, 0.9612, 0.1845, 0.959, 0.1783, 0.98, 0.1814, 0.9824, 0.1787, 0.9837, 0.1814, 0.9824, 0.1814, 0.9863, 0.1787, 0.9837, 0.1909, 0.9591, 0.1874, 0.9612, 0.1872, 0.9571, 0.1836, 0.9715, 0.1804, 0.9728, 0.1809, 0.9693, 0.1409, 0.976, 0.1405, 0.9731, 0.1397, 0.9741, 0.1425, 0.9753, 0.1804, 0.9728, 0.1775, 0.9713, 0.1809, 0.9693, 0.1775, 0.9673, 0.1809, 0.9693, 0.1775, 0.9713, 0.1836, 0.9671, 0.1836, 0.9715, 0.1809, 0.9693, 0.1909, 0.9739, 0.1874, 0.9761, 0.1878, 0.9725, 0.1909, 0.9773, 0.1874, 0.9761, 0.1909, 0.9739, 0.1395, 0.975, 0.1419, 0.9733, 0.1405, 0.9731, 0.1409, 0.976, 0.1804, 0.9658, 0.1836, 0.9671, 0.1809, 0.9693, 0.1878, 0.9725, 0.1874, 0.9761, 0.1845, 0.974, 0.1398, 0.9733, 0.1423, 0.9745, 0.1419, 0.9733, 0.1395, 0.975, 0.1845, 0.974, 0.1874, 0.9761, 0.1847, 0.9785, 0.1775, 0.9673, 0.1804, 0.9658, 0.1809, 0.9693, 0.1847, 0.9785, 0.1874, 0.9761, 0.1882, 0.9797, 0.1882, 0.9797, 0.1874, 0.9761, 0.1909, 0.9773, 0.1974, 0.9584, 0.2002, 0.9607, 0.1974, 0.9629, 0.1341, 0.9792, 0.1367, 0.9803, 0.1362, 0.9791, 0.1339, 0.9808, 0.1974, 0.9629, 0.2002, 0.9607, 0.2007, 0.9643, 0.1356, 0.9783, 0.1359, 0.9813, 0.1367, 0.9803, 0.1341, 0.9792, 0.2007, 0.9571, 0.2002, 0.9607, 0.1974, 0.9584, 0.137, 0.9794, 0.1346, 0.9812, 0.1359, 0.9813, 0.1356, 0.9783, 0.1909, 0.9747, 0.1943, 0.9732, 0.1939, 0.9768, 0.1339, 0.9808, 0.1362, 0.9791, 0.1349, 0.9789, 0.1352, 0.9818, 0.1912, 0.9792, 0.1909, 0.9747, 0.1939, 0.9768, 0.2037, 0.9586, 0.2002, 0.9607, 0.2007, 0.9571, 0.1352, 0.9818, 0.1349, 0.9789, 0.134, 0.9799, 0.1368, 0.9811, 0.1943, 0.9732, 0.1973, 0.9746, 0.1939, 0.9768, 0.1973, 0.9746, 0.1973, 0.978, 0.1939, 0.9768, 0.2037, 0.9628, 0.2002, 0.9607, 0.2037, 0.9586, 0.1973, 0.978, 0.1946, 0.9804, 0.1939, 0.9768, 0.1946, 0.9804, 0.1912, 0.9792, 0.1939, 0.9768, 0.2007, 0.9643, 0.2002, 0.9607, 0.2037, 0.9628, 0.1431, 0.9758, 0.1425, 0.9753, 0.1427, 0.9735, 0.1436, 0.9732, 0.1773, 0.9612, 0.1802, 0.9588, 0.1808, 0.9619, 0.1379, 0.9832, 0.1399, 0.9809, 0.1415, 0.9812, 0.1426, 0.9826, 0.1355, 0.9678, 0.1358, 0.9685, 0.1344, 0.9684, 0.1349, 0.968])
me_cylinder_003.materials.append(mat_material)
me_cylinder_003.use_remesh_preserve_volume = False
me_cylinder_003.use_remesh_preserve_attributes = False
me_cylinder_003.use_mirror_vertex_groups = False
me_cylinder_003.update()

# ---- objects
ob_cube = bpy.data.objects.new('Cube', me_cube)
ob_cylinder = bpy.data.objects.new('Cylinder', me_cylinder)
ob_empty = bpy.data.objects.new('Empty', None)
ob_cylinder_003 = bpy.data.objects.new('Cylinder.003', me_cylinder_003)

# ---- transforms, parenting, visibility, modifiers, constraints
ob_cube.location = (0.5, 0.5, 0.0)
ob_cube.lock_rotations_4d = False
ob_cube.empty_display_type = 'ARROWS'
ob_cube.lineart.crease_threshold = 0.0
_m = ob_cube.modifiers.new('Subdivision', 'SUBSURF')
_m.uv_smooth = 'PRESERVE_CORNERS'
_m.subdivision_type = 'SIMPLE'
_m.levels = 5
_m.render_levels = 4
_m.show_only_control_edges = False
_m = ob_cube.modifiers.new('Displace', 'DISPLACE')
_m.mid_level = 0.0
_m.strength = 0.05
ob_cylinder.location = (0.075, 0.075, 0.0)
ob_cylinder.lineart.crease_threshold = 0.0
_m = ob_cylinder.modifiers.new('Array', 'ARRAY')
_m.count = 5
_m.constant_offset_displace = (0.0, 0.0, 0.0)
_m = ob_cylinder.modifiers.new('Array.001', 'ARRAY')
_m.count = 4
_m.constant_offset_displace = (0.0, 0.0, 0.0)
_m.use_relative_offset = False
_m.use_object_offset = True
_m.offset_object = ob_empty
ob_empty.location = (0.925, 0.075, 0.0)
ob_empty.rotation_euler = (0.0, -0.0, 1.571)
ob_empty.lineart.crease_threshold = 0.0
ob_cylinder_003.location = (0.925, 0.075, -0.1)
ob_cylinder_003.rotation_euler = (-1.571, 1.571, 0.0)
ob_cylinder_003.lineart.crease_threshold = 0.0

# ---- collection membership
col_collection.objects.link(ob_cube)
col_collection.objects.link(ob_cylinder)
col_collection.objects.link(ob_empty)
col_collection.objects.link(ob_cylinder_003)

# ---- scene / render settings (as saved in the file)
scene.frame_start = 1; scene.frame_end = 250; scene.frame_set(54)
scene.render.engine = 'BLENDER_EEVEE_NEXT'
scene.cycles.use_denoising = False
scene.cycles.samples = 128
scene.cycles.sampling_pattern = 'TABULATED_SOBOL'
scene.cycles.use_adaptive_sampling = False
scene.cycles.use_light_tree = False
scene.view_settings.view_transform = 'Filmic'
bpy.context.view_layer.update()

# ---- added for rendering (the .blend has no active camera and no usable light): camera, sun
cam_auto = bpy.data.cameras.new('AutoCamera')
cam_auto.lens = 50.0
cam_auto.sensor_width = 36.0
cam_auto.clip_end = 1000.0
ob_auto_camera = bpy.data.objects.new('AutoCamera', cam_auto)
scene.collection.objects.link(ob_auto_camera)
ob_auto_camera.location = (2.83998, -2.34089, 2.60035)
ob_auto_camera.rotation_euler = (1.09748, -7.21219e-08, 0.694738)
scene.camera = ob_auto_camera
light_auto_sun = bpy.data.lights.new('AutoSun', 'SUN')
light_auto_sun.energy = 3.0
light_auto_sun.angle = 0.0523599
ob_auto_sun = bpy.data.objects.new('AutoSun', light_auto_sun)
scene.collection.objects.link(ob_auto_sun)
ob_auto_sun.rotation_euler = (0.872665, 0.174533, 0.523599)
bpy.context.view_layer.update()
